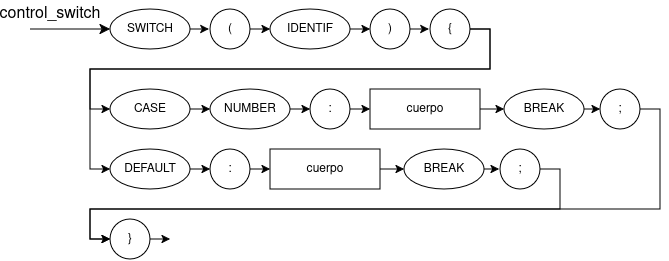

The diagram above was exported from draw.io. Its source (the exported page's mxGraphModel, read from the mxfile embedded in the PNG):
<mxGraphModel dx="30" dy="-694" grid="1" gridSize="10" guides="1" tooltips="1" connect="1" arrows="1" fold="1" page="1" pageScale="1" pageWidth="827" pageHeight="1169" math="0" shadow="0">
  <root>
    <mxCell id="0" />
    <mxCell id="1" parent="0" />
    <mxCell id="qWlWauTJVM-Ps-hnZYO--130" parent="1" style="text;html=1;whiteSpace=wrap;strokeColor=none;fillColor=none;align=center;verticalAlign=middle;rounded=0;fontSize=16;" value="&lt;div&gt;control_switch&lt;/div&gt;" vertex="1">
      <mxGeometry height="30" width="60" x="1130.0046153846151" y="1600.003846153846" as="geometry" />
    </mxCell>
    <mxCell id="qWlWauTJVM-Ps-hnZYO--133" edge="1" parent="1" style="edgeStyle=none;curved=1;rounded=0;orthogonalLoop=1;jettySize=auto;html=1;exitX=0;exitY=0.5;exitDx=0;exitDy=0;fontSize=12;startSize=8;endSize=8;endArrow=none;endFill=0;startArrow=classic;startFill=1;">
      <mxGeometry relative="1" as="geometry">
        <mxPoint x="1220.0046153846183" y="1629.8905128205129" as="sourcePoint" />
        <mxPoint x="1140.0046153846151" y="1629.8905128205129" as="targetPoint" />
      </mxGeometry>
    </mxCell>
    <mxCell id="jAvmw-PDBwPB92yr81rf-55" parent="1" style="ellipse;whiteSpace=wrap;html=1;" value="SWITCH" vertex="1">
      <mxGeometry height="40" width="80" x="1220" y="1610" as="geometry" />
    </mxCell>
    <mxCell id="jAvmw-PDBwPB92yr81rf-67" edge="1" parent="1" source="jAvmw-PDBwPB92yr81rf-56" style="edgeStyle=orthogonalEdgeStyle;rounded=0;orthogonalLoop=1;jettySize=auto;html=1;exitX=1;exitY=0.5;exitDx=0;exitDy=0;entryX=0;entryY=0.5;entryDx=0;entryDy=0;" target="jAvmw-PDBwPB92yr81rf-84">
      <mxGeometry relative="1" as="geometry">
        <Array as="points" />
        <mxPoint x="1377.62" y="1630" as="targetPoint" />
      </mxGeometry>
    </mxCell>
    <mxCell id="jAvmw-PDBwPB92yr81rf-56" parent="1" style="ellipse;whiteSpace=wrap;html=1;" value="(" vertex="1">
      <mxGeometry height="40" width="40" x="1320" y="1610" as="geometry" />
    </mxCell>
    <mxCell id="jAvmw-PDBwPB92yr81rf-57" parent="1" style="ellipse;whiteSpace=wrap;html=1;" value=")" vertex="1">
      <mxGeometry height="40" width="40" x="1480" y="1610" as="geometry" />
    </mxCell>
    <mxCell id="jAvmw-PDBwPB92yr81rf-66" edge="1" parent="1" source="jAvmw-PDBwPB92yr81rf-84" style="edgeStyle=orthogonalEdgeStyle;rounded=0;orthogonalLoop=1;jettySize=auto;html=1;exitX=1;exitY=0.5;exitDx=0;exitDy=0;entryX=0;entryY=0.5;entryDx=0;entryDy=0;" target="jAvmw-PDBwPB92yr81rf-57">
      <mxGeometry relative="1" as="geometry">
        <mxPoint x="1487.62" y="1630" as="sourcePoint" />
      </mxGeometry>
    </mxCell>
    <mxCell id="jAvmw-PDBwPB92yr81rf-106" edge="1" parent="1" source="jAvmw-PDBwPB92yr81rf-59" style="edgeStyle=orthogonalEdgeStyle;rounded=0;orthogonalLoop=1;jettySize=auto;html=1;exitX=1;exitY=0.5;exitDx=0;exitDy=0;entryX=0;entryY=0.5;entryDx=0;entryDy=0;" target="jAvmw-PDBwPB92yr81rf-85">
      <mxGeometry relative="1" as="geometry" />
    </mxCell>
    <mxCell id="jAvmw-PDBwPB92yr81rf-107" edge="1" parent="1" source="jAvmw-PDBwPB92yr81rf-59" style="edgeStyle=orthogonalEdgeStyle;rounded=0;orthogonalLoop=1;jettySize=auto;html=1;exitX=1;exitY=0.5;exitDx=0;exitDy=0;entryX=0;entryY=0.5;entryDx=0;entryDy=0;" target="jAvmw-PDBwPB92yr81rf-98">
      <mxGeometry relative="1" as="geometry">
        <Array as="points">
          <mxPoint x="1600" y="1630" />
          <mxPoint x="1600" y="1670" />
          <mxPoint x="1200" y="1670" />
          <mxPoint x="1200" y="1770" />
        </Array>
      </mxGeometry>
    </mxCell>
    <mxCell id="jAvmw-PDBwPB92yr81rf-59" parent="1" style="ellipse;whiteSpace=wrap;html=1;" value="{" vertex="1">
      <mxGeometry height="40" width="40" x="1540" y="1610" as="geometry" />
    </mxCell>
    <mxCell id="jAvmw-PDBwPB92yr81rf-103" edge="1" parent="1" source="jAvmw-PDBwPB92yr81rf-60" style="edgeStyle=orthogonalEdgeStyle;rounded=0;orthogonalLoop=1;jettySize=auto;html=1;exitX=1;exitY=0.5;exitDx=0;exitDy=0;">
      <mxGeometry relative="1" as="geometry">
        <mxPoint x="1280" y="1840" as="targetPoint" />
      </mxGeometry>
    </mxCell>
    <mxCell id="jAvmw-PDBwPB92yr81rf-60" parent="1" style="ellipse;whiteSpace=wrap;html=1;" value="}" vertex="1">
      <mxGeometry height="40" width="40" x="1220" y="1820" as="geometry" />
    </mxCell>
    <mxCell id="jAvmw-PDBwPB92yr81rf-65" edge="1" parent="1" source="jAvmw-PDBwPB92yr81rf-57" style="edgeStyle=orthogonalEdgeStyle;rounded=0;orthogonalLoop=1;jettySize=auto;html=1;exitX=1;exitY=0.5;exitDx=0;exitDy=0;entryX=-0.031;entryY=0.517;entryDx=0;entryDy=0;entryPerimeter=0;" target="jAvmw-PDBwPB92yr81rf-59">
      <mxGeometry relative="1" as="geometry" />
    </mxCell>
    <mxCell id="jAvmw-PDBwPB92yr81rf-68" edge="1" parent="1" source="jAvmw-PDBwPB92yr81rf-55" style="edgeStyle=orthogonalEdgeStyle;rounded=0;orthogonalLoop=1;jettySize=auto;html=1;exitX=1;exitY=0.5;exitDx=0;exitDy=0;entryX=-0.031;entryY=0.495;entryDx=0;entryDy=0;entryPerimeter=0;" target="jAvmw-PDBwPB92yr81rf-56">
      <mxGeometry relative="1" as="geometry" />
    </mxCell>
    <mxCell id="jAvmw-PDBwPB92yr81rf-84" parent="1" style="ellipse;whiteSpace=wrap;html=1;" value="IDENTIF" vertex="1">
      <mxGeometry height="40" width="80" x="1380" y="1610" as="geometry" />
    </mxCell>
    <mxCell id="jAvmw-PDBwPB92yr81rf-108" edge="1" parent="1" source="jAvmw-PDBwPB92yr81rf-85" style="edgeStyle=orthogonalEdgeStyle;rounded=0;orthogonalLoop=1;jettySize=auto;html=1;exitX=1;exitY=0.5;exitDx=0;exitDy=0;entryX=0;entryY=0.5;entryDx=0;entryDy=0;" target="jAvmw-PDBwPB92yr81rf-86">
      <mxGeometry relative="1" as="geometry" />
    </mxCell>
    <mxCell id="jAvmw-PDBwPB92yr81rf-85" parent="1" style="ellipse;whiteSpace=wrap;html=1;" value="CASE" vertex="1">
      <mxGeometry height="40" width="80" x="1220" y="1690" as="geometry" />
    </mxCell>
    <mxCell id="jAvmw-PDBwPB92yr81rf-109" edge="1" parent="1" source="jAvmw-PDBwPB92yr81rf-86" style="edgeStyle=orthogonalEdgeStyle;rounded=0;orthogonalLoop=1;jettySize=auto;html=1;exitX=1;exitY=0.5;exitDx=0;exitDy=0;entryX=0;entryY=0.5;entryDx=0;entryDy=0;" target="jAvmw-PDBwPB92yr81rf-87">
      <mxGeometry relative="1" as="geometry" />
    </mxCell>
    <mxCell id="jAvmw-PDBwPB92yr81rf-86" parent="1" style="ellipse;whiteSpace=wrap;html=1;" value="NUMBER" vertex="1">
      <mxGeometry height="40" width="80" x="1320" y="1690" as="geometry" />
    </mxCell>
    <mxCell id="jAvmw-PDBwPB92yr81rf-110" edge="1" parent="1" source="jAvmw-PDBwPB92yr81rf-87" style="edgeStyle=orthogonalEdgeStyle;rounded=0;orthogonalLoop=1;jettySize=auto;html=1;exitX=1;exitY=0.5;exitDx=0;exitDy=0;entryX=0;entryY=0.5;entryDx=0;entryDy=0;" target="jAvmw-PDBwPB92yr81rf-94">
      <mxGeometry relative="1" as="geometry" />
    </mxCell>
    <mxCell id="jAvmw-PDBwPB92yr81rf-87" parent="1" style="ellipse;whiteSpace=wrap;html=1;" value=":" vertex="1">
      <mxGeometry height="40" width="40" x="1420" y="1690" as="geometry" />
    </mxCell>
    <mxCell id="jAvmw-PDBwPB92yr81rf-111" edge="1" parent="1" source="jAvmw-PDBwPB92yr81rf-94" style="edgeStyle=orthogonalEdgeStyle;rounded=0;orthogonalLoop=1;jettySize=auto;html=1;exitX=1;exitY=0.5;exitDx=0;exitDy=0;entryX=0;entryY=0.5;entryDx=0;entryDy=0;" target="jAvmw-PDBwPB92yr81rf-96">
      <mxGeometry relative="1" as="geometry" />
    </mxCell>
    <mxCell id="jAvmw-PDBwPB92yr81rf-94" parent="1" style="rounded=0;whiteSpace=wrap;html=1;" value="cuerpo" vertex="1">
      <mxGeometry height="40" width="110" x="1480" y="1690" as="geometry" />
    </mxCell>
    <mxCell id="jAvmw-PDBwPB92yr81rf-112" edge="1" parent="1" source="jAvmw-PDBwPB92yr81rf-96" style="edgeStyle=orthogonalEdgeStyle;rounded=0;orthogonalLoop=1;jettySize=auto;html=1;exitX=1;exitY=0.5;exitDx=0;exitDy=0;entryX=0;entryY=0.5;entryDx=0;entryDy=0;" target="jAvmw-PDBwPB92yr81rf-97">
      <mxGeometry relative="1" as="geometry" />
    </mxCell>
    <mxCell id="jAvmw-PDBwPB92yr81rf-96" parent="1" style="ellipse;whiteSpace=wrap;html=1;" value="BREAK" vertex="1">
      <mxGeometry height="40" width="80" x="1614" y="1690" as="geometry" />
    </mxCell>
    <mxCell id="jAvmw-PDBwPB92yr81rf-105" edge="1" parent="1" source="jAvmw-PDBwPB92yr81rf-97" style="edgeStyle=orthogonalEdgeStyle;rounded=0;orthogonalLoop=1;jettySize=auto;html=1;exitX=1;exitY=0.5;exitDx=0;exitDy=0;entryX=0;entryY=0.5;entryDx=0;entryDy=0;" target="jAvmw-PDBwPB92yr81rf-60">
      <mxGeometry relative="1" as="geometry">
        <Array as="points">
          <mxPoint x="1770" y="1710" />
          <mxPoint x="1770" y="1810" />
          <mxPoint x="1200" y="1810" />
          <mxPoint x="1200" y="1840" />
        </Array>
      </mxGeometry>
    </mxCell>
    <mxCell id="jAvmw-PDBwPB92yr81rf-97" parent="1" style="ellipse;whiteSpace=wrap;html=1;" value=";" vertex="1">
      <mxGeometry height="40" width="40" x="1710" y="1690" as="geometry" />
    </mxCell>
    <mxCell id="jAvmw-PDBwPB92yr81rf-113" edge="1" parent="1" source="jAvmw-PDBwPB92yr81rf-98" style="edgeStyle=orthogonalEdgeStyle;rounded=0;orthogonalLoop=1;jettySize=auto;html=1;exitX=1;exitY=0.5;exitDx=0;exitDy=0;entryX=0;entryY=0.5;entryDx=0;entryDy=0;" target="jAvmw-PDBwPB92yr81rf-99">
      <mxGeometry relative="1" as="geometry" />
    </mxCell>
    <mxCell id="jAvmw-PDBwPB92yr81rf-98" parent="1" style="ellipse;whiteSpace=wrap;html=1;" value="DEFAULT" vertex="1">
      <mxGeometry height="40" width="80" x="1220" y="1750" as="geometry" />
    </mxCell>
    <mxCell id="jAvmw-PDBwPB92yr81rf-99" parent="1" style="ellipse;whiteSpace=wrap;html=1;" value=":" vertex="1">
      <mxGeometry height="40" width="40" x="1320" y="1750" as="geometry" />
    </mxCell>
    <mxCell id="jAvmw-PDBwPB92yr81rf-115" edge="1" parent="1" source="jAvmw-PDBwPB92yr81rf-100" style="edgeStyle=orthogonalEdgeStyle;rounded=0;orthogonalLoop=1;jettySize=auto;html=1;exitX=1;exitY=0.5;exitDx=0;exitDy=0;entryX=0;entryY=0.5;entryDx=0;entryDy=0;" target="jAvmw-PDBwPB92yr81rf-101">
      <mxGeometry relative="1" as="geometry" />
    </mxCell>
    <mxCell id="jAvmw-PDBwPB92yr81rf-100" parent="1" style="rounded=0;whiteSpace=wrap;html=1;" value="cuerpo" vertex="1">
      <mxGeometry height="40" width="110" x="1380" y="1750" as="geometry" />
    </mxCell>
    <mxCell id="jAvmw-PDBwPB92yr81rf-101" parent="1" style="ellipse;whiteSpace=wrap;html=1;" value="BREAK" vertex="1">
      <mxGeometry height="40" width="80" x="1514" y="1750" as="geometry" />
    </mxCell>
    <mxCell id="jAvmw-PDBwPB92yr81rf-104" edge="1" parent="1" source="jAvmw-PDBwPB92yr81rf-102" style="edgeStyle=orthogonalEdgeStyle;rounded=0;orthogonalLoop=1;jettySize=auto;html=1;exitX=1;exitY=0.5;exitDx=0;exitDy=0;entryX=0;entryY=0.5;entryDx=0;entryDy=0;" target="jAvmw-PDBwPB92yr81rf-60">
      <mxGeometry relative="1" as="geometry">
        <Array as="points">
          <mxPoint x="1670" y="1770" />
          <mxPoint x="1670" y="1810" />
          <mxPoint x="1200" y="1810" />
          <mxPoint x="1200" y="1840" />
        </Array>
      </mxGeometry>
    </mxCell>
    <mxCell id="jAvmw-PDBwPB92yr81rf-102" parent="1" style="ellipse;whiteSpace=wrap;html=1;" value=";" vertex="1">
      <mxGeometry height="40" width="40" x="1610" y="1750" as="geometry" />
    </mxCell>
    <mxCell id="jAvmw-PDBwPB92yr81rf-114" edge="1" parent="1" source="jAvmw-PDBwPB92yr81rf-99" style="edgeStyle=orthogonalEdgeStyle;rounded=0;orthogonalLoop=1;jettySize=auto;html=1;exitX=1;exitY=0.5;exitDx=0;exitDy=0;entryX=0;entryY=0.5;entryDx=0;entryDy=0;" target="jAvmw-PDBwPB92yr81rf-100">
      <mxGeometry relative="1" as="geometry" />
    </mxCell>
    <mxCell id="jAvmw-PDBwPB92yr81rf-116" edge="1" parent="1" source="jAvmw-PDBwPB92yr81rf-101" style="edgeStyle=orthogonalEdgeStyle;rounded=0;orthogonalLoop=1;jettySize=auto;html=1;exitX=1;exitY=0.5;exitDx=0;exitDy=0;entryX=-0.021;entryY=0.499;entryDx=0;entryDy=0;entryPerimeter=0;" target="jAvmw-PDBwPB92yr81rf-102">
      <mxGeometry relative="1" as="geometry" />
    </mxCell>
  </root>
</mxGraphModel>